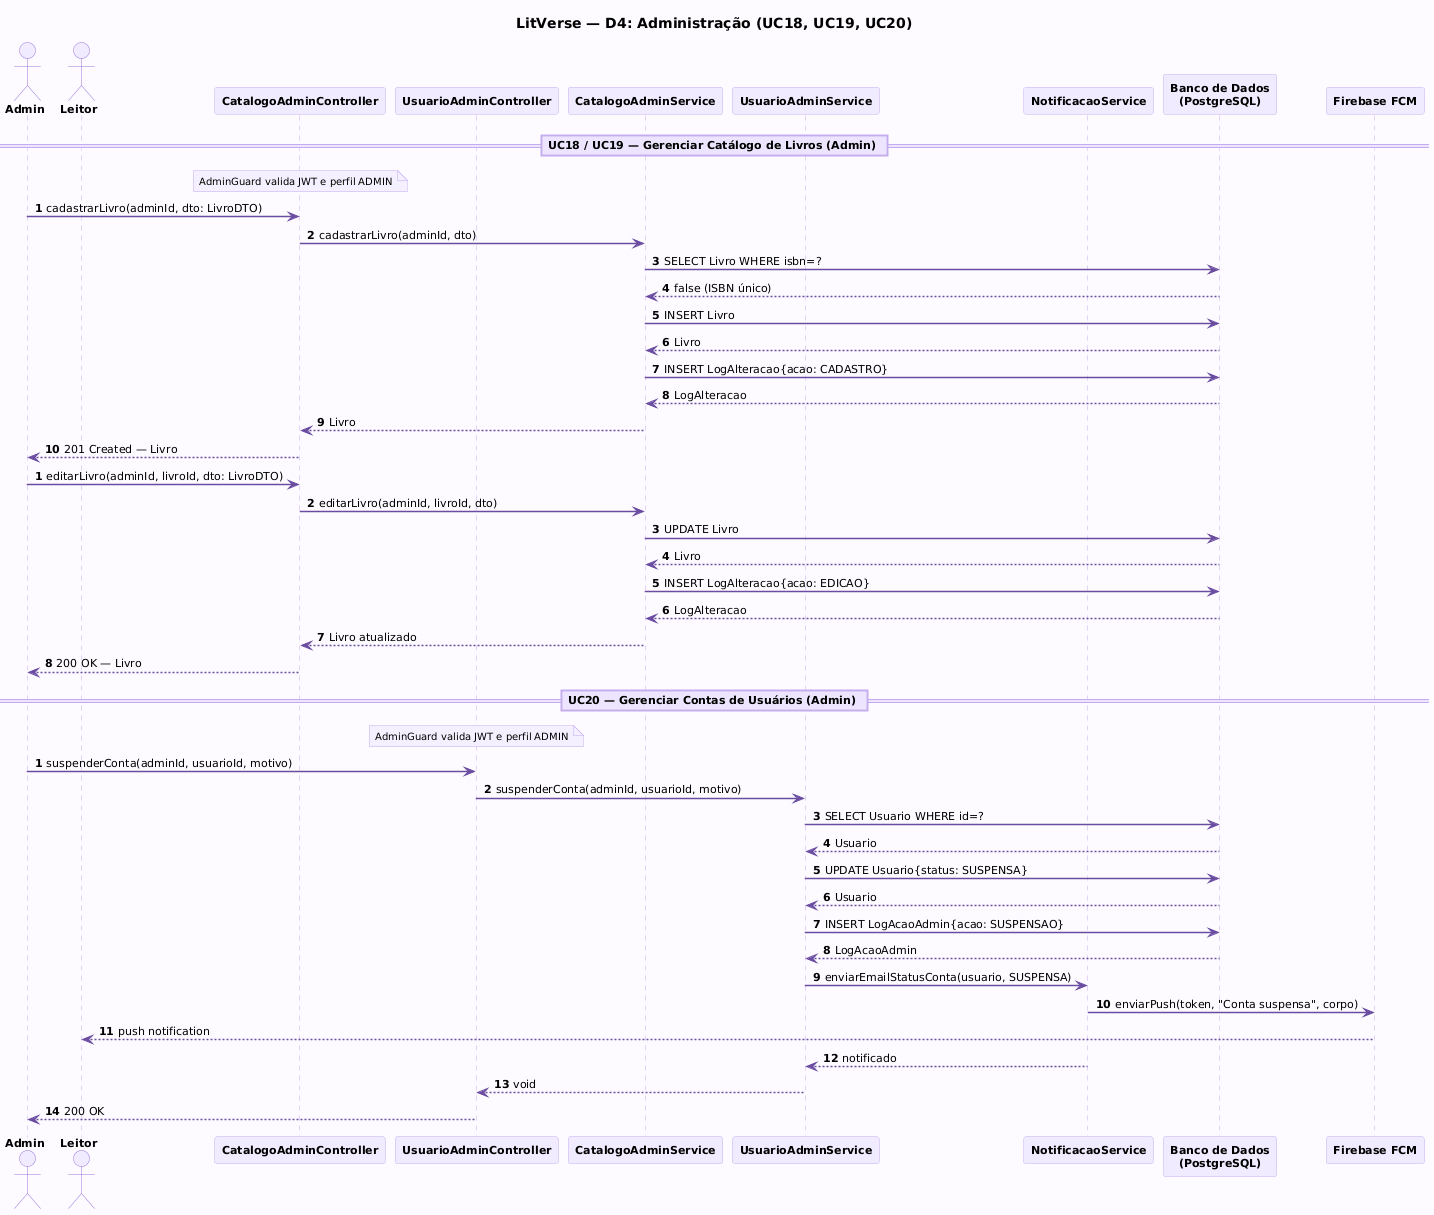

The diagram above was rendered by PlantUML. Its source (embedded in the PNG):
@startuml
title LitVerse — D4: Administração (UC18, UC19, UC20)

skinparam backgroundColor #FDFBFF
skinparam defaultFontSize 11
skinparam defaultFontName Arial

skinparam participant {
  BackgroundColor #F0EBFF
  BorderColor #C4ADEE
  FontStyle bold
  FontSize 11
}
skinparam actor {
  BackgroundColor #F0EBFF
  BorderColor #9B72D8
  FontStyle bold
  FontSize 11
}
skinparam sequence {
  ArrowColor #6A4CA0
  ArrowThickness 1.5
  LifeLineBorderColor #C4ADEE
  LifeLineBackgroundColor #FAF7FF
  DividerBackgroundColor #EDE5FF
  DividerBorderColor #C4ADEE
  GroupBorderColor #9B72D8
  GroupBackgroundColor #F0EBFF55
  GroupFontColor #4B2E83
  GroupFontStyle bold
}
skinparam note {
  BackgroundColor #F5F0FF
  BorderColor #C4ADEE
  FontSize 10
}

actor "Admin" as A
actor "Leitor" as U

participant "CatalogoAdminController" as CAC
participant "UsuarioAdminController" as UAC

participant "CatalogoAdminService" as CAS
participant "UsuarioAdminService" as UAS
participant "NotificacaoService" as NS

participant "Banco de Dados\n(PostgreSQL)" as DB
participant "Firebase FCM" as FCM

' ═══════════════════════════════════════════════
' UC18 / UC19 — Gerenciar Catálogo de Livros
' ═══════════════════════════════════════════════
== UC18 / UC19 — Gerenciar Catálogo de Livros (Admin) ==

note over CAC : AdminGuard valida JWT e perfil ADMIN

autonumber 1

A -> CAC : cadastrarLivro(adminId, dto: LivroDTO)
CAC -> CAS : cadastrarLivro(adminId, dto)
CAS -> DB : SELECT Livro WHERE isbn=?
DB --> CAS : false (ISBN único)
CAS -> DB : INSERT Livro
DB --> CAS : Livro
CAS -> DB : INSERT LogAlteracao{acao: CADASTRO}
DB --> CAS : LogAlteracao
CAS --> CAC : Livro
CAC --> A : 201 Created — Livro

autonumber 1

A -> CAC : editarLivro(adminId, livroId, dto: LivroDTO)
CAC -> CAS : editarLivro(adminId, livroId, dto)
CAS -> DB : UPDATE Livro
DB --> CAS : Livro
CAS -> DB : INSERT LogAlteracao{acao: EDICAO}
DB --> CAS : LogAlteracao
CAS --> CAC : Livro atualizado
CAC --> A : 200 OK — Livro

' ═══════════════════════════════════════════════
' UC20 — Gerenciar Contas de Usuários
' ═══════════════════════════════════════════════
== UC20 — Gerenciar Contas de Usuários (Admin) ==

note over UAC : AdminGuard valida JWT e perfil ADMIN

autonumber 1

A -> UAC : suspenderConta(adminId, usuarioId, motivo)
UAC -> UAS : suspenderConta(adminId, usuarioId, motivo)
UAS -> DB : SELECT Usuario WHERE id=?
DB --> UAS : Usuario
UAS -> DB : UPDATE Usuario{status: SUSPENSA}
DB --> UAS : Usuario
UAS -> DB : INSERT LogAcaoAdmin{acao: SUSPENSAO}
DB --> UAS : LogAcaoAdmin
UAS -> NS : enviarEmailStatusConta(usuario, SUSPENSA)
NS -> FCM : enviarPush(token, "Conta suspensa", corpo)
FCM --> U : push notification
NS --> UAS : notificado
UAS --> UAC : void
UAC --> A : 200 OK
@enduml